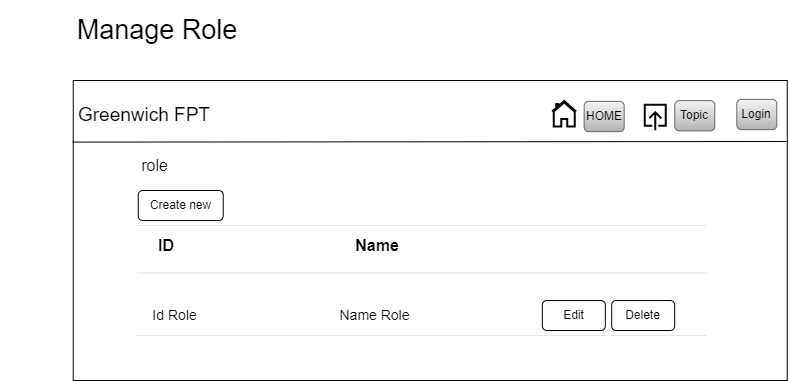

The diagram above was exported from draw.io. Its source (the exported page's mxGraphModel, read from the mxfile embedded in the PNG):
<mxGraphModel dx="1900" dy="-7185" grid="1" gridSize="10" guides="1" tooltips="1" connect="1" arrows="1" fold="1" page="1" pageScale="1" pageWidth="850" pageHeight="1100" math="0" shadow="0">
  <root>
    <mxCell id="0" />
    <mxCell id="1" parent="0" />
    <mxCell id="xKiVTZgBLRwtFW1niD8S-1" value="&lt;font style=&quot;font-size: 27px;&quot;&gt;Manage Role&lt;/font&gt;" style="text;html=1;strokeColor=none;fillColor=none;align=center;verticalAlign=middle;whiteSpace=wrap;rounded=0;" vertex="1" parent="1">
      <mxGeometry x="-314" y="8670" width="314.33" height="60" as="geometry" />
    </mxCell>
    <mxCell id="xKiVTZgBLRwtFW1niD8S-2" value="" style="rounded=0;whiteSpace=wrap;html=1;" vertex="1" parent="1">
      <mxGeometry x="-241.25" y="8750" width="714" height="300" as="geometry" />
    </mxCell>
    <mxCell id="xKiVTZgBLRwtFW1niD8S-3" value="&lt;font style=&quot;font-size: 19px;&quot;&gt;Greenwich FPT&lt;/font&gt;" style="text;html=1;strokeColor=none;fillColor=none;align=center;verticalAlign=middle;whiteSpace=wrap;rounded=0;" vertex="1" parent="1">
      <mxGeometry x="-239.81" y="8760" width="140" height="50" as="geometry" />
    </mxCell>
    <mxCell id="xKiVTZgBLRwtFW1niD8S-4" value="" style="endArrow=none;html=1;rounded=0;exitX=-0.001;exitY=0.192;exitDx=0;exitDy=0;exitPerimeter=0;entryX=0.999;entryY=0.19;entryDx=0;entryDy=0;entryPerimeter=0;" edge="1" parent="1">
      <mxGeometry width="50" height="50" relative="1" as="geometry">
        <mxPoint x="-241.96399999999963" y="8811.599999999999" as="sourcePoint" />
        <mxPoint x="472.0360000000001" y="8811" as="targetPoint" />
      </mxGeometry>
    </mxCell>
    <mxCell id="xKiVTZgBLRwtFW1niD8S-5" value="Create new" style="rounded=1;whiteSpace=wrap;html=1;" vertex="1" parent="1">
      <mxGeometry x="-176.27" y="8860" width="85" height="30" as="geometry" />
    </mxCell>
    <mxCell id="xKiVTZgBLRwtFW1niD8S-6" value="" style="line;strokeWidth=0;html=1;" vertex="1" parent="1">
      <mxGeometry x="-178.4" y="8890" width="570" height="10" as="geometry" />
    </mxCell>
    <mxCell id="xKiVTZgBLRwtFW1niD8S-7" value="" style="line;strokeWidth=0;html=1;" vertex="1" parent="1">
      <mxGeometry x="-177.4" y="8937.5" width="570" height="10" as="geometry" />
    </mxCell>
    <mxCell id="xKiVTZgBLRwtFW1niD8S-8" value="" style="line;strokeWidth=0;html=1;" vertex="1" parent="1">
      <mxGeometry x="-178.4" y="9000" width="570" height="10" as="geometry" />
    </mxCell>
    <mxCell id="xKiVTZgBLRwtFW1niD8S-9" value="&lt;font style=&quot;font-size: 16px;&quot;&gt;&lt;b&gt;ID&lt;/b&gt;&lt;/font&gt;" style="text;html=1;strokeColor=none;fillColor=none;align=center;verticalAlign=middle;whiteSpace=wrap;rounded=0;" vertex="1" parent="1">
      <mxGeometry x="-176.9" y="8900" width="57.58" height="30" as="geometry" />
    </mxCell>
    <mxCell id="xKiVTZgBLRwtFW1niD8S-10" value="&lt;span style=&quot;font-size: 14px;&quot;&gt;Id Role&lt;/span&gt;" style="text;html=1;strokeColor=none;fillColor=none;align=center;verticalAlign=middle;whiteSpace=wrap;rounded=0;" vertex="1" parent="1">
      <mxGeometry x="-178.39999999999998" y="8970" width="76.92" height="30" as="geometry" />
    </mxCell>
    <mxCell id="xKiVTZgBLRwtFW1niD8S-11" value="&lt;font style=&quot;font-size: 16px;&quot;&gt;role&lt;/font&gt;" style="text;html=1;strokeColor=none;fillColor=none;align=center;verticalAlign=middle;whiteSpace=wrap;rounded=0;" vertex="1" parent="1">
      <mxGeometry x="-200.17000000000002" y="8820" width="81" height="30" as="geometry" />
    </mxCell>
    <mxCell id="xKiVTZgBLRwtFW1niD8S-12" value="Delete" style="rounded=1;whiteSpace=wrap;html=1;" vertex="1" parent="1">
      <mxGeometry x="297.17999999999995" y="8970" width="63" height="30" as="geometry" />
    </mxCell>
    <mxCell id="xKiVTZgBLRwtFW1niD8S-13" value="Edit" style="rounded=1;whiteSpace=wrap;html=1;" vertex="1" parent="1">
      <mxGeometry x="227.83" y="8970" width="63" height="30" as="geometry" />
    </mxCell>
    <mxCell id="xKiVTZgBLRwtFW1niD8S-14" value="&lt;font style=&quot;font-size: 16px;&quot;&gt;&lt;b&gt;Name&lt;/b&gt;&lt;/font&gt;" style="text;html=1;strokeColor=none;fillColor=none;align=center;verticalAlign=middle;whiteSpace=wrap;rounded=0;" vertex="1" parent="1">
      <mxGeometry x="33.93999999999998" y="8900" width="57.58" height="30" as="geometry" />
    </mxCell>
    <mxCell id="xKiVTZgBLRwtFW1niD8S-15" value="&lt;span style=&quot;font-size: 14px;&quot;&gt;Name Role&lt;/span&gt;" style="text;html=1;strokeColor=none;fillColor=none;align=center;verticalAlign=middle;whiteSpace=wrap;rounded=0;" vertex="1" parent="1">
      <mxGeometry x="21.600000000000012" y="8970" width="76.92" height="30" as="geometry" />
    </mxCell>
    <mxCell id="xKiVTZgBLRwtFW1niD8S-16" value="" style="html=1;verticalLabelPosition=bottom;align=center;labelBackgroundColor=#ffffff;verticalAlign=top;strokeWidth=2;strokeColor=#020303;shadow=0;dashed=0;shape=mxgraph.ios7.icons.home;" vertex="1" parent="1">
      <mxGeometry x="237.67000000000002" y="8770.51" width="24" height="25.5" as="geometry" />
    </mxCell>
    <mxCell id="xKiVTZgBLRwtFW1niD8S-17" value="" style="html=1;verticalLabelPosition=bottom;align=center;labelBackgroundColor=#ffffff;verticalAlign=top;strokeWidth=2;strokeColor=#020509;shadow=0;dashed=0;shape=mxgraph.ios7.icons.up;" vertex="1" parent="1">
      <mxGeometry x="330.2999999999999" y="8774.26" width="21" height="25.5" as="geometry" />
    </mxCell>
    <mxCell id="xKiVTZgBLRwtFW1niD8S-18" value="HOME" style="rounded=1;whiteSpace=wrap;html=1;fillColor=#f5f5f5;strokeColor=#666666;gradientColor=#b3b3b3;" vertex="1" parent="1">
      <mxGeometry x="269.66999999999996" y="8770.880000000001" width="40" height="30.25" as="geometry" />
    </mxCell>
    <mxCell id="xKiVTZgBLRwtFW1niD8S-19" value="Topic" style="rounded=1;whiteSpace=wrap;html=1;fillColor=#f5f5f5;strokeColor=#666666;gradientColor=#b3b3b3;" vertex="1" parent="1">
      <mxGeometry x="360.2999999999999" y="8770.14" width="40" height="30.25" as="geometry" />
    </mxCell>
    <mxCell id="xKiVTZgBLRwtFW1niD8S-20" value="Login" style="rounded=1;whiteSpace=wrap;html=1;fillColor=#f5f5f5;strokeColor=#666666;gradientColor=#b3b3b3;" vertex="1" parent="1">
      <mxGeometry x="422.2999999999999" y="8768.880000000001" width="40" height="30.25" as="geometry" />
    </mxCell>
  </root>
</mxGraphModel>